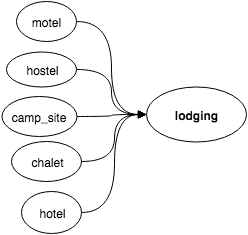

The diagram above was exported from draw.io. Its source (the exported page's mxGraphModel, read from the mxfile embedded in the PNG):
<mxGraphModel dx="1057" dy="644" grid="1" gridSize="10" guides="1" tooltips="1" connect="1" arrows="1" fold="1" page="1" pageScale="1" pageWidth="826" pageHeight="1169" background="#ffffff" math="0">
  <root>
    <mxCell id="0" />
    <mxCell id="1" parent="0" />
    <mxCell id="2" style="edgeStyle=orthogonalEdgeStyle;rounded=0;html=1;exitX=1;exitY=0.5;entryX=0;entryY=0.5;startFill=0;endArrow=block;endFill=1;jettySize=auto;orthogonalLoop=1;strokeWidth=1;fontFamily=Helvetica;curved=1;" edge="1" source="3" target="12" parent="1">
      <mxGeometry x="190" y="120" as="geometry" />
    </mxCell>
    <mxCell id="3" value="motel" style="ellipse;whiteSpace=wrap;html=1;rounded=0;shadow=0;glass=0;strokeWidth=1;gradientColor=#ffffff;align=center;" vertex="1" parent="1">
      <mxGeometry x="130" y="100" width="60" height="40" as="geometry" />
    </mxCell>
    <mxCell id="4" style="edgeStyle=orthogonalEdgeStyle;curved=1;rounded=0;html=1;exitX=1;exitY=0.5;entryX=0;entryY=0.5;startFill=0;endArrow=block;endFill=1;jettySize=auto;orthogonalLoop=1;strokeWidth=1;fontFamily=Helvetica;" edge="1" source="5" target="12" parent="1">
      <mxGeometry x="195" y="213" as="geometry" />
    </mxCell>
    <mxCell id="5" value="hotel" style="ellipse;whiteSpace=wrap;html=1;rounded=0;shadow=0;glass=0;strokeWidth=1;gradientColor=#ffffff;align=center;" vertex="1" parent="1">
      <mxGeometry x="135" y="290" width="60" height="42" as="geometry" />
    </mxCell>
    <mxCell id="6" style="edgeStyle=orthogonalEdgeStyle;curved=1;rounded=0;html=1;exitX=1;exitY=0.5;entryX=0;entryY=0.5;startFill=0;endArrow=block;endFill=1;jettySize=auto;orthogonalLoop=1;strokeWidth=1;fontFamily=Helvetica;" edge="1" source="7" target="12" parent="1">
      <mxGeometry x="195" y="213" as="geometry" />
    </mxCell>
    <mxCell id="7" value="chalet" style="ellipse;whiteSpace=wrap;html=1;rounded=0;shadow=0;glass=0;strokeWidth=1;gradientColor=#ffffff;align=center;" vertex="1" parent="1">
      <mxGeometry x="125" y="240" width="70" height="40" as="geometry" />
    </mxCell>
    <mxCell id="8" style="edgeStyle=orthogonalEdgeStyle;curved=1;rounded=0;html=1;exitX=1;exitY=0.5;entryX=0;entryY=0.5;startFill=0;endArrow=block;endFill=1;jettySize=auto;orthogonalLoop=1;strokeWidth=1;fontFamily=Helvetica;fontSize=17;" edge="1" source="9" target="12" parent="1">
      <mxGeometry x="190" y="168" as="geometry" />
    </mxCell>
    <mxCell id="9" value="hostel" style="ellipse;whiteSpace=wrap;html=1;rounded=0;shadow=0;glass=0;strokeWidth=1;gradientColor=#ffffff;align=center;" vertex="1" parent="1">
      <mxGeometry x="120" y="150" width="70" height="35" as="geometry" />
    </mxCell>
    <mxCell id="10" style="edgeStyle=orthogonalEdgeStyle;curved=1;rounded=0;html=1;exitX=1;exitY=0.5;entryX=0;entryY=0.5;startFill=0;endArrow=block;endFill=1;jettySize=auto;orthogonalLoop=1;strokeWidth=1;fontFamily=Helvetica;fontSize=17;" edge="1" source="11" target="12" parent="1">
      <mxGeometry x="190" y="213" as="geometry" />
    </mxCell>
    <mxCell id="11" value="camp_site" style="ellipse;whiteSpace=wrap;html=1;rounded=0;shadow=0;glass=0;strokeWidth=1;gradientColor=#ffffff;align=center;" vertex="1" parent="1">
      <mxGeometry x="115" y="195" width="75" height="40" as="geometry" />
    </mxCell>
    <mxCell id="12" value="lodging" style="ellipse;whiteSpace=wrap;html=1;rounded=0;shadow=0;glass=0;strokeWidth=1;gradientColor=#ffffff;align=center;fontStyle=1" vertex="1" parent="1">
      <mxGeometry x="260" y="185" width="100" height="55" as="geometry" />
    </mxCell>
  </root>
</mxGraphModel>